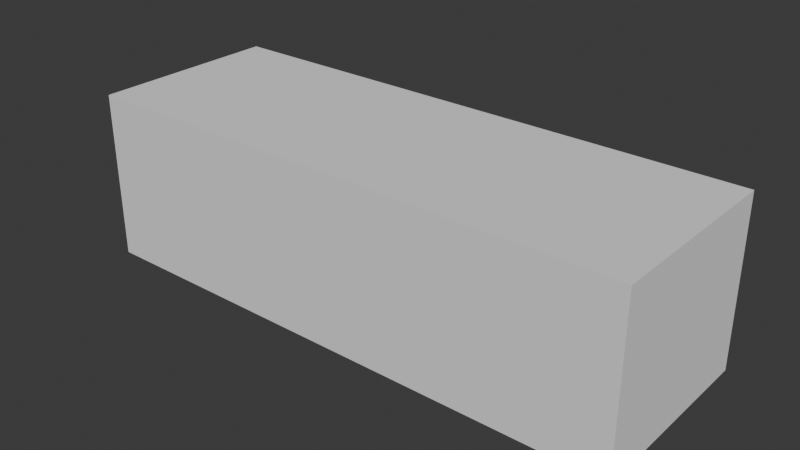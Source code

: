 # Source: log_00.blend  (saved by Blender 4.4.32; exported with 4.5.12 LTS)
import bpy
from mathutils import Matrix  # noqa: F401  (used for matrix-valued properties, if any)

bpy.ops.wm.read_factory_settings(use_empty=True)
scene = bpy.context.scene
scene.name = 'Scene'

# ---- collections
col_log_00 = bpy.data.collections.new('log_00'); scene.collection.children.link(col_log_00)
col_log_00_001 = bpy.data.collections.new('log_00.001'); col_log_00.children.link(col_log_00_001)

# ---- materials (node trees are filled in below, after node groups)
mat_log_stump_mushrooms_001 = bpy.data.materials.new('log_stump_mushrooms.001')

# ---- material node trees

# ---- world
world_world = bpy.data.worlds.new('World'); scene.world = world_world
world_world.use_nodes = True; world_world.node_tree.nodes.clear()
_N = world_world.node_tree.nodes; _L = world_world.node_tree.links
n0 = _N.new('ShaderNodeOutputWorld'); n0.name = 'World Output'; n0.location = (300, 300)
n1 = _N.new('ShaderNodeBackground'); n1.name = 'Background'; n1.location = (10, 300)
n1.inputs[0].default_value = (0.05088, 0.05088, 0.05088, 1.0)
_L.new(n1.outputs[0], n0.inputs[0])
n0.is_active_output = True
world_world.color = (0.05088, 0.05088, 0.05088)
world_world.sun_shadow_jitter_overblur = 0.0

# ---- meshes
me_cube = bpy.data.meshes.new('Cube')
me_cube.from_pydata([(-1.0, -1.0, -1.0), (-1.0, -1.0, 1.0), (-1.0, 1.0, -1.0), (-1.0, 1.0, 1.0), (1.0, -1.0, -1.0), (1.0, -1.0, 1.0), (1.0, 1.0, -1.0), (1.0, 1.0, 1.0)], [], [(0, 1, 3, 2), (2, 3, 7, 6), (6, 7, 5, 4), (4, 5, 1, 0), (2, 6, 4, 0), (7, 3, 1, 5)])
_uv = me_cube.uv_layers.new(name='UVMap')
_uv.uv.foreach_set('vector', [0.375, 0.0, 0.625, 0.0, 0.625, 0.25, 0.375, 0.25, 0.375, 0.25, 0.625, 0.25, 0.625, 0.5, 0.375, 0.5, 0.375, 0.5, 0.625, 0.5, 0.625, 0.75, 0.375, 0.75, 0.375, 0.75, 0.625, 0.75, 0.625, 1.0, 0.375, 1.0, 0.125, 0.5, 0.375, 0.5, 0.375, 0.75, 0.125, 0.75, 0.625, 0.5, 0.875, 0.5, 0.875, 0.75, 0.625, 0.75])
me_cube.update()
me_log = bpy.data.meshes.new('Log')
me_log.from_pydata([], [], [])
me_log.materials.append(None)
me_log.update()

# ---- objects
ob_collision = bpy.data.objects.new('COLLISION', me_cube)
ob_log_00_001 = bpy.data.objects.new('log_00.001', me_log)

# ---- transforms, parenting, visibility, modifiers, constraints
ob_collision.location = (4.172e-07, 2.086e-07, -1.49e-07)
ob_collision.scale = (1.581, 0.5428, 0.4784)
ob_collision.display_type = 'BOUNDS'
ob_log_00_001.location = (0.0, 0.0, 0.0)
ob_log_00_001.scale = (0.01, 0.01, 0.01)
ob_log_00_001.color = (0.8, 0.8, 0.8, 1.0)
ob_log_00_001.material_slots[0].link = 'OBJECT'; ob_log_00_001.material_slots[0].material = mat_log_stump_mushrooms_001

# ---- collection membership
col_log_00.objects.link(ob_collision)
col_log_00_001.objects.link(ob_log_00_001)

# ---- scene / render settings (as saved in the file)
scene.frame_start = 1; scene.frame_end = 250; scene.frame_set(1)
scene.render.engine = 'BLENDER_EEVEE_NEXT'
bpy.context.view_layer.update()

# ---- added for rendering (the .blend has no active camera and no usable light): camera, sun
cam_auto = bpy.data.cameras.new('AutoCamera')
cam_auto.lens = 50.0
cam_auto.sensor_width = 36.0
cam_auto.clip_end = 1000.0
ob_auto_camera = bpy.data.objects.new('AutoCamera', cam_auto)
scene.collection.objects.link(ob_auto_camera)
ob_auto_camera.location = (3.21763, -3.86115, 2.5741)
ob_auto_camera.rotation_euler = (1.09748, -7.21219e-08, 0.694738)
scene.camera = ob_auto_camera
light_auto_sun = bpy.data.lights.new('AutoSun', 'SUN')
light_auto_sun.energy = 3.0
light_auto_sun.angle = 0.0523599
ob_auto_sun = bpy.data.objects.new('AutoSun', light_auto_sun)
scene.collection.objects.link(ob_auto_sun)
ob_auto_sun.rotation_euler = (0.872665, 0.174533, 0.523599)
bpy.context.view_layer.update()
